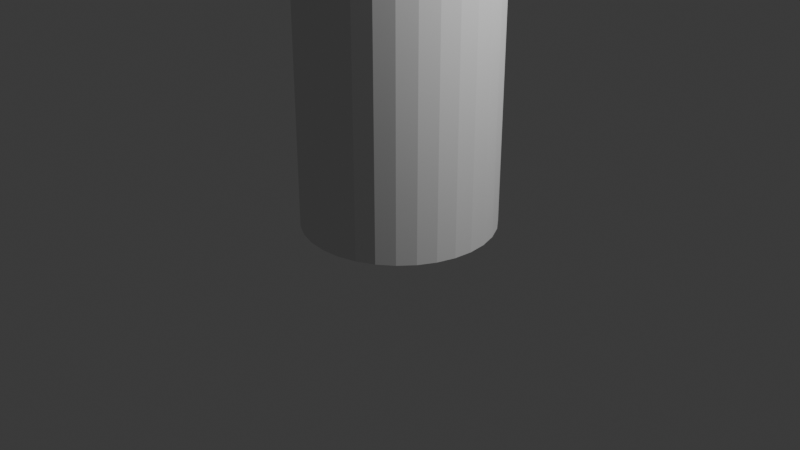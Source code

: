 # Source: warehouse1.blend  (saved by Blender 4.0.36; exported with 4.5.12 LTS)
import bpy
from mathutils import Matrix  # noqa: F401  (used for matrix-valued properties, if any)

bpy.ops.wm.read_factory_settings(use_empty=True)
scene = bpy.context.scene
scene.name = 'Scene'

# ---- collections
col_collection = bpy.data.collections.new('Collection'); scene.collection.children.link(col_collection)
col_midshelf = bpy.data.collections.new('midshelf'); scene.collection.children.link(col_midshelf)

# ---- world
world_world = bpy.data.worlds.new('World'); scene.world = world_world
world_world.use_nodes = True; world_world.node_tree.nodes.clear()
_N = world_world.node_tree.nodes; _L = world_world.node_tree.links
n0 = _N.new('ShaderNodeOutputWorld'); n0.name = 'World Output'; n0.location = (300, 300)
n1 = _N.new('ShaderNodeBackground'); n1.name = 'Background'; n1.location = (10, 300)
n1.inputs[0].default_value = (0.05088, 0.05088, 0.05088, 1.0)
_L.new(n1.outputs[0], n0.inputs[0])
n0.is_active_output = True
world_world.color = (0.05088, 0.05088, 0.05088)
world_world.use_sun_shadow = False
world_world.sun_shadow_jitter_overblur = 0.0

# ---- cameras
cam_camera = bpy.data.cameras.new('Camera')
cam_camera.clip_end = 100.0
cam_camera.ortho_scale = 7.314

# ---- lights
light_light = bpy.data.lights.new('Light', 'POINT')
light_light.transmission_factor = 0.0
light_light.use_soft_falloff = False
light_light.energy = 1000.0
light_light.shadow_soft_size = 0.1
light_light.shadow_maximum_resolution = 0.006
light_light.use_absolute_resolution = True

# ---- meshes
me_cube_001 = bpy.data.meshes.new('Cube.001')
me_cube_001.from_pydata([(-1.0, -1.0, -3.0), (-1.0, -1.0, 3.0), (-1.0, 1.0, -3.0), (-1.0, 1.0, 3.0), (1.0, -1.0, -3.0), (1.0, -1.0, 3.0), (1.0, 1.0, -3.0), (1.0, 1.0, 3.0)], [], [(0, 1, 3, 2), (2, 3, 7, 6), (6, 7, 5, 4), (4, 5, 1, 0), (2, 6, 4, 0), (7, 3, 1, 5)])
_uv = me_cube_001.uv_layers.new(name='UVMap')
_uv.uv.foreach_set('vector', [0.375, 0.0, 0.625, 0.0, 0.625, 0.25, 0.375, 0.25, 0.375, 0.25, 0.625, 0.25, 0.625, 0.5, 0.375, 0.5, 0.375, 0.5, 0.625, 0.5, 0.625, 0.75, 0.375, 0.75, 0.375, 0.75, 0.625, 0.75, 0.625, 1.0, 0.375, 1.0, 0.125, 0.5, 0.375, 0.5, 0.375, 0.75, 0.125, 0.75, 0.625, 0.5, 0.875, 0.5, 0.875, 0.75, 0.625, 0.75])
me_cube_001.update()
me_cylinder = bpy.data.meshes.new('Cylinder')
me_cylinder.from_pydata([(7.7e-10, 1.0, -50.0), (7.7e-10, 1.0, 50.0), (0.1951, 0.9808, -50.0), (0.1951, 0.9808, 50.0), (0.3827, 0.9239, -50.0), (0.3827, 0.9239, 50.0), (0.5556, 0.8315, -50.0), (0.5556, 0.8315, 50.0), (0.7071, 0.7071, -50.0), (0.7071, 0.7071, 50.0), (0.8315, 0.5556, -50.0), (0.8315, 0.5556, 50.0), (0.9239, 0.3827, -50.0), (0.9239, 0.3827, 50.0), (0.9808, 0.1951, -50.0), (0.9808, 0.1951, 50.0), (1.0, -2.688e-09, -50.0), (1.0, -2.688e-09, 50.0), (0.9808, -0.1951, -50.0), (0.9808, -0.1951, 50.0), (0.9239, -0.3827, -50.0), (0.9239, -0.3827, 50.0), (0.8315, -0.5556, -50.0), (0.8315, -0.5556, 50.0), (0.7071, -0.7071, -50.0), (0.7071, -0.7071, 50.0), (0.5556, -0.8315, -50.0), (0.5556, -0.8315, 50.0), (0.3827, -0.9239, -50.0), (0.3827, -0.9239, 50.0), (0.1951, -0.9808, -50.0), (0.1951, -0.9808, 50.0), (7.7e-10, -1.0, -50.0), (7.7e-10, -1.0, 50.0), (-0.1951, -0.9808, -50.0), (-0.1951, -0.9808, 50.0), (-0.3827, -0.9239, -50.0), (-0.3827, -0.9239, 50.0), (-0.5556, -0.8315, -50.0), (-0.5556, -0.8315, 50.0), (-0.7071, -0.7071, -50.0), (-0.7071, -0.7071, 50.0), (-0.8315, -0.5556, -50.0), (-0.8315, -0.5556, 50.0), (-0.9239, -0.3827, -50.0), (-0.9239, -0.3827, 50.0), (-0.9808, -0.1951, -50.0), (-0.9808, -0.1951, 50.0), (-1.0, -2.688e-09, -50.0), (-1.0, -2.688e-09, 50.0), (-0.9808, 0.1951, -50.0), (-0.9808, 0.1951, 50.0), (-0.9239, 0.3827, -50.0), (-0.9239, 0.3827, 50.0), (-0.8315, 0.5556, -50.0), (-0.8315, 0.5556, 50.0), (-0.7071, 0.7071, -50.0), (-0.7071, 0.7071, 50.0), (-0.5556, 0.8315, -50.0), (-0.5556, 0.8315, 50.0), (-0.3827, 0.9239, -50.0), (-0.3827, 0.9239, 50.0), (-0.1951, 0.9808, -50.0), (-0.1951, 0.9808, 50.0)], [], [(0, 1, 3, 2), (2, 3, 5, 4), (4, 5, 7, 6), (6, 7, 9, 8), (8, 9, 11, 10), (10, 11, 13, 12), (12, 13, 15, 14), (14, 15, 17, 16), (16, 17, 19, 18), (18, 19, 21, 20), (20, 21, 23, 22), (22, 23, 25, 24), (24, 25, 27, 26), (26, 27, 29, 28), (28, 29, 31, 30), (30, 31, 33, 32), (32, 33, 35, 34), (34, 35, 37, 36), (36, 37, 39, 38), (38, 39, 41, 40), (40, 41, 43, 42), (42, 43, 45, 44), (44, 45, 47, 46), (46, 47, 49, 48), (48, 49, 51, 50), (50, 51, 53, 52), (52, 53, 55, 54), (54, 55, 57, 56), (56, 57, 59, 58), (58, 59, 61, 60), (3, 1, 63, 61, 59, 57, 55, 53, 51, 49, 47, 45, 43, 41, 39, 37, 35, 33, 31, 29, 27, 25, 23, 21, 19, 17, 15, 13, 11, 9, 7, 5), (60, 61, 63, 62), (62, 63, 1, 0), (0, 2, 4, 6, 8, 10, 12, 14, 16, 18, 20, 22, 24, 26, 28, 30, 32, 34, 36, 38, 40, 42, 44, 46, 48, 50, 52, 54, 56, 58, 60, 62)])
_uv = me_cylinder.uv_layers.new(name='UVMap')
_uv.uv.foreach_set('vector', [1.0, 0.5, 1.0, 1.0, 0.9688, 1.0, 0.9688, 0.5, 0.9688, 0.5, 0.9688, 1.0, 0.9375, 1.0, 0.9375, 0.5, 0.9375, 0.5, 0.9375, 1.0, 0.9062, 1.0, 0.9062, 0.5, 0.9062, 0.5, 0.9062, 1.0, 0.875, 1.0, 0.875, 0.5, 0.875, 0.5, 0.875, 1.0, 0.8438, 1.0, 0.8438, 0.5, 0.8438, 0.5, 0.8438, 1.0, 0.8125, 1.0, 0.8125, 0.5, 0.8125, 0.5, 0.8125, 1.0, 0.7812, 1.0, 0.7812, 0.5, 0.7812, 0.5, 0.7812, 1.0, 0.75, 1.0, 0.75, 0.5, 0.75, 0.5, 0.75, 1.0, 0.7188, 1.0, 0.7188, 0.5, 0.7188, 0.5, 0.7188, 1.0, 0.6875, 1.0, 0.6875, 0.5, 0.6875, 0.5, 0.6875, 1.0, 0.6562, 1.0, 0.6562, 0.5, 0.6562, 0.5, 0.6562, 1.0, 0.625, 1.0, 0.625, 0.5, 0.625, 0.5, 0.625, 1.0, 0.5938, 1.0, 0.5938, 0.5, 0.5938, 0.5, 0.5938, 1.0, 0.5625, 1.0, 0.5625, 0.5, 0.5625, 0.5, 0.5625, 1.0, 0.5312, 1.0, 0.5312, 0.5, 0.5312, 0.5, 0.5312, 1.0, 0.5, 1.0, 0.5, 0.5, 0.5, 0.5, 0.5, 1.0, 0.4688, 1.0, 0.4688, 0.5, 0.4688, 0.5, 0.4688, 1.0, 0.4375, 1.0, 0.4375, 0.5, 0.4375, 0.5, 0.4375, 1.0, 0.4062, 1.0, 0.4062, 0.5, 0.4062, 0.5, 0.4062, 1.0, 0.375, 1.0, 0.375, 0.5, 0.375, 0.5, 0.375, 1.0, 0.3438, 1.0, 0.3438, 0.5, 0.3438, 0.5, 0.3438, 1.0, 0.3125, 1.0, 0.3125, 0.5, 0.3125, 0.5, 0.3125, 1.0, 0.2812, 1.0, 0.2812, 0.5, 0.2812, 0.5, 0.2812, 1.0, 0.25, 1.0, 0.25, 0.5, 0.25, 0.5, 0.25, 1.0, 0.2188, 1.0, 0.2188, 0.5, 0.2188, 0.5, 0.2188, 1.0, 0.1875, 1.0, 0.1875, 0.5, 0.1875, 0.5, 0.1875, 1.0, 0.1562, 1.0, 0.1562, 0.5, 0.1562, 0.5, 0.1562, 1.0, 0.125, 1.0, 0.125, 0.5, 0.125, 0.5, 0.125, 1.0, 0.09375, 1.0, 0.09375, 0.5, 0.09375, 0.5, 0.09375, 1.0, 0.0625, 1.0, 0.0625, 0.5, 0.2968, 0.4854, 0.25, 0.49, 0.2032, 0.4854, 0.1582, 0.4717, 0.1167, 0.4496, 0.08029, 0.4197, 0.05045, 0.3833, 0.02827, 0.3418, 0.01461, 0.2968, 0.01, 0.25, 0.01461, 0.2032, 0.02827, 0.1582, 0.05045, 0.1167, 0.08029, 0.08029, 0.1167, 0.05045, 0.1582, 0.02827, 0.2032, 0.01461, 0.25, 0.01, 0.2968, 0.01461, 0.3418, 0.02827, 0.3833, 0.05045, 0.4197, 0.08029, 0.4496, 0.1167, 0.4717, 0.1582, 0.4854, 0.2032, 0.49, 0.25, 0.4854, 0.2968, 0.4717, 0.3418, 0.4496, 0.3833, 0.4197, 0.4197, 0.3833, 0.4496, 0.3418, 0.4717, 0.0625, 0.5, 0.0625, 1.0, 0.03125, 1.0, 0.03125, 0.5, 0.03125, 0.5, 0.03125, 1.0, 0.0, 1.0, 0.0, 0.5, 0.75, 0.49, 0.7968, 0.4854, 0.8418, 0.4717, 0.8833, 0.4496, 0.9197, 0.4197, 0.9496, 0.3833, 0.9717, 0.3418, 0.9854, 0.2968, 0.99, 0.25, 0.9854, 0.2032, 0.9717, 0.1582, 0.9496, 0.1167, 0.9197, 0.08029, 0.8833, 0.05045, 0.8418, 0.02827, 0.7968, 0.01461, 0.75, 0.01, 0.7032, 0.01461, 0.6582, 0.02827, 0.6167, 0.05045, 0.5803, 0.08029, 0.5504, 0.1167, 0.5283, 0.1582, 0.5146, 0.2032, 0.51, 0.25, 0.5146, 0.2968, 0.5283, 0.3418, 0.5504, 0.3833, 0.5803, 0.4197, 0.6167, 0.4496, 0.6582, 0.4717, 0.7032, 0.4854])
me_cylinder.update()
me_cube_003 = bpy.data.meshes.new('Cube.003')
me_cube_003.from_pydata([(-30.0, -5.0, -0.5), (-30.0, -5.0, 0.5), (-30.0, 5.0, -0.5), (-30.0, 5.0, 0.5), (30.0, -5.0, -0.5), (30.0, -5.0, 0.5), (30.0, 5.0, -0.5), (30.0, 5.0, 0.5)], [], [(0, 1, 3, 2), (2, 3, 7, 6), (6, 7, 5, 4), (4, 5, 1, 0), (2, 6, 4, 0), (7, 3, 1, 5)])
_uv = me_cube_003.uv_layers.new(name='UVMap')
_uv.uv.foreach_set('vector', [0.375, 0.0, 0.625, 0.0, 0.625, 0.25, 0.375, 0.25, 0.375, 0.25, 0.625, 0.25, 0.625, 0.5, 0.375, 0.5, 0.375, 0.5, 0.625, 0.5, 0.625, 0.75, 0.375, 0.75, 0.375, 0.75, 0.625, 0.75, 0.625, 1.0, 0.375, 1.0, 0.125, 0.5, 0.375, 0.5, 0.375, 0.75, 0.125, 0.75, 0.625, 0.5, 0.875, 0.5, 0.875, 0.75, 0.625, 0.75])
me_cube_003.update()
me_cylinder_002 = bpy.data.meshes.new('Cylinder.002')
me_cylinder_002.from_pydata([(7.7e-10, 1.0, -50.0), (7.7e-10, 1.0, 50.0), (0.1951, 0.9808, -50.0), (0.1951, 0.9808, 50.0), (0.3827, 0.9239, -50.0), (0.3827, 0.9239, 50.0), (0.5556, 0.8315, -50.0), (0.5556, 0.8315, 50.0), (0.7071, 0.7071, -50.0), (0.7071, 0.7071, 50.0), (0.8315, 0.5556, -50.0), (0.8315, 0.5556, 50.0), (0.9239, 0.3827, -50.0), (0.9239, 0.3827, 50.0), (0.9808, 0.1951, -50.0), (0.9808, 0.1951, 50.0), (1.0, -2.688e-09, -50.0), (1.0, -2.688e-09, 50.0), (0.9808, -0.1951, -50.0), (0.9808, -0.1951, 50.0), (0.9239, -0.3827, -50.0), (0.9239, -0.3827, 50.0), (0.8315, -0.5556, -50.0), (0.8315, -0.5556, 50.0), (0.7071, -0.7071, -50.0), (0.7071, -0.7071, 50.0), (0.5556, -0.8315, -50.0), (0.5556, -0.8315, 50.0), (0.3827, -0.9239, -50.0), (0.3827, -0.9239, 50.0), (0.1951, -0.9808, -50.0), (0.1951, -0.9808, 50.0), (7.7e-10, -1.0, -50.0), (7.7e-10, -1.0, 50.0), (-0.1951, -0.9808, -50.0), (-0.1951, -0.9808, 50.0), (-0.3827, -0.9239, -50.0), (-0.3827, -0.9239, 50.0), (-0.5556, -0.8315, -50.0), (-0.5556, -0.8315, 50.0), (-0.7071, -0.7071, -50.0), (-0.7071, -0.7071, 50.0), (-0.8315, -0.5556, -50.0), (-0.8315, -0.5556, 50.0), (-0.9239, -0.3827, -50.0), (-0.9239, -0.3827, 50.0), (-0.9808, -0.1951, -50.0), (-0.9808, -0.1951, 50.0), (-1.0, -2.688e-09, -50.0), (-1.0, -2.688e-09, 50.0), (-0.9808, 0.1951, -50.0), (-0.9808, 0.1951, 50.0), (-0.9239, 0.3827, -50.0), (-0.9239, 0.3827, 50.0), (-0.8315, 0.5556, -50.0), (-0.8315, 0.5556, 50.0), (-0.7071, 0.7071, -50.0), (-0.7071, 0.7071, 50.0), (-0.5556, 0.8315, -50.0), (-0.5556, 0.8315, 50.0), (-0.3827, 0.9239, -50.0), (-0.3827, 0.9239, 50.0), (-0.1951, 0.9808, -50.0), (-0.1951, 0.9808, 50.0)], [], [(0, 1, 3, 2), (2, 3, 5, 4), (4, 5, 7, 6), (6, 7, 9, 8), (8, 9, 11, 10), (10, 11, 13, 12), (12, 13, 15, 14), (14, 15, 17, 16), (16, 17, 19, 18), (18, 19, 21, 20), (20, 21, 23, 22), (22, 23, 25, 24), (24, 25, 27, 26), (26, 27, 29, 28), (28, 29, 31, 30), (30, 31, 33, 32), (32, 33, 35, 34), (34, 35, 37, 36), (36, 37, 39, 38), (38, 39, 41, 40), (40, 41, 43, 42), (42, 43, 45, 44), (44, 45, 47, 46), (46, 47, 49, 48), (48, 49, 51, 50), (50, 51, 53, 52), (52, 53, 55, 54), (54, 55, 57, 56), (56, 57, 59, 58), (58, 59, 61, 60), (3, 1, 63, 61, 59, 57, 55, 53, 51, 49, 47, 45, 43, 41, 39, 37, 35, 33, 31, 29, 27, 25, 23, 21, 19, 17, 15, 13, 11, 9, 7, 5), (60, 61, 63, 62), (62, 63, 1, 0), (0, 2, 4, 6, 8, 10, 12, 14, 16, 18, 20, 22, 24, 26, 28, 30, 32, 34, 36, 38, 40, 42, 44, 46, 48, 50, 52, 54, 56, 58, 60, 62)])
_uv = me_cylinder_002.uv_layers.new(name='UVMap')
_uv.uv.foreach_set('vector', [1.0, 0.5, 1.0, 1.0, 0.9688, 1.0, 0.9688, 0.5, 0.9688, 0.5, 0.9688, 1.0, 0.9375, 1.0, 0.9375, 0.5, 0.9375, 0.5, 0.9375, 1.0, 0.9062, 1.0, 0.9062, 0.5, 0.9062, 0.5, 0.9062, 1.0, 0.875, 1.0, 0.875, 0.5, 0.875, 0.5, 0.875, 1.0, 0.8438, 1.0, 0.8438, 0.5, 0.8438, 0.5, 0.8438, 1.0, 0.8125, 1.0, 0.8125, 0.5, 0.8125, 0.5, 0.8125, 1.0, 0.7812, 1.0, 0.7812, 0.5, 0.7812, 0.5, 0.7812, 1.0, 0.75, 1.0, 0.75, 0.5, 0.75, 0.5, 0.75, 1.0, 0.7188, 1.0, 0.7188, 0.5, 0.7188, 0.5, 0.7188, 1.0, 0.6875, 1.0, 0.6875, 0.5, 0.6875, 0.5, 0.6875, 1.0, 0.6562, 1.0, 0.6562, 0.5, 0.6562, 0.5, 0.6562, 1.0, 0.625, 1.0, 0.625, 0.5, 0.625, 0.5, 0.625, 1.0, 0.5938, 1.0, 0.5938, 0.5, 0.5938, 0.5, 0.5938, 1.0, 0.5625, 1.0, 0.5625, 0.5, 0.5625, 0.5, 0.5625, 1.0, 0.5312, 1.0, 0.5312, 0.5, 0.5312, 0.5, 0.5312, 1.0, 0.5, 1.0, 0.5, 0.5, 0.5, 0.5, 0.5, 1.0, 0.4688, 1.0, 0.4688, 0.5, 0.4688, 0.5, 0.4688, 1.0, 0.4375, 1.0, 0.4375, 0.5, 0.4375, 0.5, 0.4375, 1.0, 0.4062, 1.0, 0.4062, 0.5, 0.4062, 0.5, 0.4062, 1.0, 0.375, 1.0, 0.375, 0.5, 0.375, 0.5, 0.375, 1.0, 0.3438, 1.0, 0.3438, 0.5, 0.3438, 0.5, 0.3438, 1.0, 0.3125, 1.0, 0.3125, 0.5, 0.3125, 0.5, 0.3125, 1.0, 0.2812, 1.0, 0.2812, 0.5, 0.2812, 0.5, 0.2812, 1.0, 0.25, 1.0, 0.25, 0.5, 0.25, 0.5, 0.25, 1.0, 0.2188, 1.0, 0.2188, 0.5, 0.2188, 0.5, 0.2188, 1.0, 0.1875, 1.0, 0.1875, 0.5, 0.1875, 0.5, 0.1875, 1.0, 0.1562, 1.0, 0.1562, 0.5, 0.1562, 0.5, 0.1562, 1.0, 0.125, 1.0, 0.125, 0.5, 0.125, 0.5, 0.125, 1.0, 0.09375, 1.0, 0.09375, 0.5, 0.09375, 0.5, 0.09375, 1.0, 0.0625, 1.0, 0.0625, 0.5, 0.2968, 0.4854, 0.25, 0.49, 0.2032, 0.4854, 0.1582, 0.4717, 0.1167, 0.4496, 0.08029, 0.4197, 0.05045, 0.3833, 0.02827, 0.3418, 0.01461, 0.2968, 0.01, 0.25, 0.01461, 0.2032, 0.02827, 0.1582, 0.05045, 0.1167, 0.08029, 0.08029, 0.1167, 0.05045, 0.1582, 0.02827, 0.2032, 0.01461, 0.25, 0.01, 0.2968, 0.01461, 0.3418, 0.02827, 0.3833, 0.05045, 0.4197, 0.08029, 0.4496, 0.1167, 0.4717, 0.1582, 0.4854, 0.2032, 0.49, 0.25, 0.4854, 0.2968, 0.4717, 0.3418, 0.4496, 0.3833, 0.4197, 0.4197, 0.3833, 0.4496, 0.3418, 0.4717, 0.0625, 0.5, 0.0625, 1.0, 0.03125, 1.0, 0.03125, 0.5, 0.03125, 0.5, 0.03125, 1.0, 0.0, 1.0, 0.0, 0.5, 0.75, 0.49, 0.7968, 0.4854, 0.8418, 0.4717, 0.8833, 0.4496, 0.9197, 0.4197, 0.9496, 0.3833, 0.9717, 0.3418, 0.9854, 0.2968, 0.99, 0.25, 0.9854, 0.2032, 0.9717, 0.1582, 0.9496, 0.1167, 0.9197, 0.08029, 0.8833, 0.05045, 0.8418, 0.02827, 0.7968, 0.01461, 0.75, 0.01, 0.7032, 0.01461, 0.6582, 0.02827, 0.6167, 0.05045, 0.5803, 0.08029, 0.5504, 0.1167, 0.5283, 0.1582, 0.5146, 0.2032, 0.51, 0.25, 0.5146, 0.2968, 0.5283, 0.3418, 0.5504, 0.3833, 0.5803, 0.4197, 0.6167, 0.4496, 0.6582, 0.4717, 0.7032, 0.4854])
me_cylinder_002.update()
me_cylinder_003 = bpy.data.meshes.new('Cylinder.003')
me_cylinder_003.from_pydata([(7.7e-10, 1.0, -50.0), (7.7e-10, 1.0, 50.0), (0.1951, 0.9808, -50.0), (0.1951, 0.9808, 50.0), (0.3827, 0.9239, -50.0), (0.3827, 0.9239, 50.0), (0.5556, 0.8315, -50.0), (0.5556, 0.8315, 50.0), (0.7071, 0.7071, -50.0), (0.7071, 0.7071, 50.0), (0.8315, 0.5556, -50.0), (0.8315, 0.5556, 50.0), (0.9239, 0.3827, -50.0), (0.9239, 0.3827, 50.0), (0.9808, 0.1951, -50.0), (0.9808, 0.1951, 50.0), (1.0, -2.688e-09, -50.0), (1.0, -2.688e-09, 50.0), (0.9808, -0.1951, -50.0), (0.9808, -0.1951, 50.0), (0.9239, -0.3827, -50.0), (0.9239, -0.3827, 50.0), (0.8315, -0.5556, -50.0), (0.8315, -0.5556, 50.0), (0.7071, -0.7071, -50.0), (0.7071, -0.7071, 50.0), (0.5556, -0.8315, -50.0), (0.5556, -0.8315, 50.0), (0.3827, -0.9239, -50.0), (0.3827, -0.9239, 50.0), (0.1951, -0.9808, -50.0), (0.1951, -0.9808, 50.0), (7.7e-10, -1.0, -50.0), (7.7e-10, -1.0, 50.0), (-0.1951, -0.9808, -50.0), (-0.1951, -0.9808, 50.0), (-0.3827, -0.9239, -50.0), (-0.3827, -0.9239, 50.0), (-0.5556, -0.8315, -50.0), (-0.5556, -0.8315, 50.0), (-0.7071, -0.7071, -50.0), (-0.7071, -0.7071, 50.0), (-0.8315, -0.5556, -50.0), (-0.8315, -0.5556, 50.0), (-0.9239, -0.3827, -50.0), (-0.9239, -0.3827, 50.0), (-0.9808, -0.1951, -50.0), (-0.9808, -0.1951, 50.0), (-1.0, -2.688e-09, -50.0), (-1.0, -2.688e-09, 50.0), (-0.9808, 0.1951, -50.0), (-0.9808, 0.1951, 50.0), (-0.9239, 0.3827, -50.0), (-0.9239, 0.3827, 50.0), (-0.8315, 0.5556, -50.0), (-0.8315, 0.5556, 50.0), (-0.7071, 0.7071, -50.0), (-0.7071, 0.7071, 50.0), (-0.5556, 0.8315, -50.0), (-0.5556, 0.8315, 50.0), (-0.3827, 0.9239, -50.0), (-0.3827, 0.9239, 50.0), (-0.1951, 0.9808, -50.0), (-0.1951, 0.9808, 50.0)], [], [(0, 1, 3, 2), (2, 3, 5, 4), (4, 5, 7, 6), (6, 7, 9, 8), (8, 9, 11, 10), (10, 11, 13, 12), (12, 13, 15, 14), (14, 15, 17, 16), (16, 17, 19, 18), (18, 19, 21, 20), (20, 21, 23, 22), (22, 23, 25, 24), (24, 25, 27, 26), (26, 27, 29, 28), (28, 29, 31, 30), (30, 31, 33, 32), (32, 33, 35, 34), (34, 35, 37, 36), (36, 37, 39, 38), (38, 39, 41, 40), (40, 41, 43, 42), (42, 43, 45, 44), (44, 45, 47, 46), (46, 47, 49, 48), (48, 49, 51, 50), (50, 51, 53, 52), (52, 53, 55, 54), (54, 55, 57, 56), (56, 57, 59, 58), (58, 59, 61, 60), (3, 1, 63, 61, 59, 57, 55, 53, 51, 49, 47, 45, 43, 41, 39, 37, 35, 33, 31, 29, 27, 25, 23, 21, 19, 17, 15, 13, 11, 9, 7, 5), (60, 61, 63, 62), (62, 63, 1, 0), (0, 2, 4, 6, 8, 10, 12, 14, 16, 18, 20, 22, 24, 26, 28, 30, 32, 34, 36, 38, 40, 42, 44, 46, 48, 50, 52, 54, 56, 58, 60, 62)])
_uv = me_cylinder_003.uv_layers.new(name='UVMap')
_uv.uv.foreach_set('vector', [1.0, 0.5, 1.0, 1.0, 0.9688, 1.0, 0.9688, 0.5, 0.9688, 0.5, 0.9688, 1.0, 0.9375, 1.0, 0.9375, 0.5, 0.9375, 0.5, 0.9375, 1.0, 0.9062, 1.0, 0.9062, 0.5, 0.9062, 0.5, 0.9062, 1.0, 0.875, 1.0, 0.875, 0.5, 0.875, 0.5, 0.875, 1.0, 0.8438, 1.0, 0.8438, 0.5, 0.8438, 0.5, 0.8438, 1.0, 0.8125, 1.0, 0.8125, 0.5, 0.8125, 0.5, 0.8125, 1.0, 0.7812, 1.0, 0.7812, 0.5, 0.7812, 0.5, 0.7812, 1.0, 0.75, 1.0, 0.75, 0.5, 0.75, 0.5, 0.75, 1.0, 0.7188, 1.0, 0.7188, 0.5, 0.7188, 0.5, 0.7188, 1.0, 0.6875, 1.0, 0.6875, 0.5, 0.6875, 0.5, 0.6875, 1.0, 0.6562, 1.0, 0.6562, 0.5, 0.6562, 0.5, 0.6562, 1.0, 0.625, 1.0, 0.625, 0.5, 0.625, 0.5, 0.625, 1.0, 0.5938, 1.0, 0.5938, 0.5, 0.5938, 0.5, 0.5938, 1.0, 0.5625, 1.0, 0.5625, 0.5, 0.5625, 0.5, 0.5625, 1.0, 0.5312, 1.0, 0.5312, 0.5, 0.5312, 0.5, 0.5312, 1.0, 0.5, 1.0, 0.5, 0.5, 0.5, 0.5, 0.5, 1.0, 0.4688, 1.0, 0.4688, 0.5, 0.4688, 0.5, 0.4688, 1.0, 0.4375, 1.0, 0.4375, 0.5, 0.4375, 0.5, 0.4375, 1.0, 0.4062, 1.0, 0.4062, 0.5, 0.4062, 0.5, 0.4062, 1.0, 0.375, 1.0, 0.375, 0.5, 0.375, 0.5, 0.375, 1.0, 0.3438, 1.0, 0.3438, 0.5, 0.3438, 0.5, 0.3438, 1.0, 0.3125, 1.0, 0.3125, 0.5, 0.3125, 0.5, 0.3125, 1.0, 0.2812, 1.0, 0.2812, 0.5, 0.2812, 0.5, 0.2812, 1.0, 0.25, 1.0, 0.25, 0.5, 0.25, 0.5, 0.25, 1.0, 0.2188, 1.0, 0.2188, 0.5, 0.2188, 0.5, 0.2188, 1.0, 0.1875, 1.0, 0.1875, 0.5, 0.1875, 0.5, 0.1875, 1.0, 0.1562, 1.0, 0.1562, 0.5, 0.1562, 0.5, 0.1562, 1.0, 0.125, 1.0, 0.125, 0.5, 0.125, 0.5, 0.125, 1.0, 0.09375, 1.0, 0.09375, 0.5, 0.09375, 0.5, 0.09375, 1.0, 0.0625, 1.0, 0.0625, 0.5, 0.2968, 0.4854, 0.25, 0.49, 0.2032, 0.4854, 0.1582, 0.4717, 0.1167, 0.4496, 0.08029, 0.4197, 0.05045, 0.3833, 0.02827, 0.3418, 0.01461, 0.2968, 0.01, 0.25, 0.01461, 0.2032, 0.02827, 0.1582, 0.05045, 0.1167, 0.08029, 0.08029, 0.1167, 0.05045, 0.1582, 0.02827, 0.2032, 0.01461, 0.25, 0.01, 0.2968, 0.01461, 0.3418, 0.02827, 0.3833, 0.05045, 0.4197, 0.08029, 0.4496, 0.1167, 0.4717, 0.1582, 0.4854, 0.2032, 0.49, 0.25, 0.4854, 0.2968, 0.4717, 0.3418, 0.4496, 0.3833, 0.4197, 0.4197, 0.3833, 0.4496, 0.3418, 0.4717, 0.0625, 0.5, 0.0625, 1.0, 0.03125, 1.0, 0.03125, 0.5, 0.03125, 0.5, 0.03125, 1.0, 0.0, 1.0, 0.0, 0.5, 0.75, 0.49, 0.7968, 0.4854, 0.8418, 0.4717, 0.8833, 0.4496, 0.9197, 0.4197, 0.9496, 0.3833, 0.9717, 0.3418, 0.9854, 0.2968, 0.99, 0.25, 0.9854, 0.2032, 0.9717, 0.1582, 0.9496, 0.1167, 0.9197, 0.08029, 0.8833, 0.05045, 0.8418, 0.02827, 0.7968, 0.01461, 0.75, 0.01, 0.7032, 0.01461, 0.6582, 0.02827, 0.6167, 0.05045, 0.5803, 0.08029, 0.5504, 0.1167, 0.5283, 0.1582, 0.5146, 0.2032, 0.51, 0.25, 0.5146, 0.2968, 0.5283, 0.3418, 0.5504, 0.3833, 0.5803, 0.4197, 0.6167, 0.4496, 0.6582, 0.4717, 0.7032, 0.4854])
me_cylinder_003.update()
me_cylinder_004 = bpy.data.meshes.new('Cylinder.004')
me_cylinder_004.from_pydata([(7.7e-10, 1.0, -50.0), (7.7e-10, 1.0, 50.0), (0.1951, 0.9808, -50.0), (0.1951, 0.9808, 50.0), (0.3827, 0.9239, -50.0), (0.3827, 0.9239, 50.0), (0.5556, 0.8315, -50.0), (0.5556, 0.8315, 50.0), (0.7071, 0.7071, -50.0), (0.7071, 0.7071, 50.0), (0.8315, 0.5556, -50.0), (0.8315, 0.5556, 50.0), (0.9239, 0.3827, -50.0), (0.9239, 0.3827, 50.0), (0.9808, 0.1951, -50.0), (0.9808, 0.1951, 50.0), (1.0, -2.688e-09, -50.0), (1.0, -2.688e-09, 50.0), (0.9808, -0.1951, -50.0), (0.9808, -0.1951, 50.0), (0.9239, -0.3827, -50.0), (0.9239, -0.3827, 50.0), (0.8315, -0.5556, -50.0), (0.8315, -0.5556, 50.0), (0.7071, -0.7071, -50.0), (0.7071, -0.7071, 50.0), (0.5556, -0.8315, -50.0), (0.5556, -0.8315, 50.0), (0.3827, -0.9239, -50.0), (0.3827, -0.9239, 50.0), (0.1951, -0.9808, -50.0), (0.1951, -0.9808, 50.0), (7.7e-10, -1.0, -50.0), (7.7e-10, -1.0, 50.0), (-0.1951, -0.9808, -50.0), (-0.1951, -0.9808, 50.0), (-0.3827, -0.9239, -50.0), (-0.3827, -0.9239, 50.0), (-0.5556, -0.8315, -50.0), (-0.5556, -0.8315, 50.0), (-0.7071, -0.7071, -50.0), (-0.7071, -0.7071, 50.0), (-0.8315, -0.5556, -50.0), (-0.8315, -0.5556, 50.0), (-0.9239, -0.3827, -50.0), (-0.9239, -0.3827, 50.0), (-0.9808, -0.1951, -50.0), (-0.9808, -0.1951, 50.0), (-1.0, -2.688e-09, -50.0), (-1.0, -2.688e-09, 50.0), (-0.9808, 0.1951, -50.0), (-0.9808, 0.1951, 50.0), (-0.9239, 0.3827, -50.0), (-0.9239, 0.3827, 50.0), (-0.8315, 0.5556, -50.0), (-0.8315, 0.5556, 50.0), (-0.7071, 0.7071, -50.0), (-0.7071, 0.7071, 50.0), (-0.5556, 0.8315, -50.0), (-0.5556, 0.8315, 50.0), (-0.3827, 0.9239, -50.0), (-0.3827, 0.9239, 50.0), (-0.1951, 0.9808, -50.0), (-0.1951, 0.9808, 50.0)], [], [(0, 1, 3, 2), (2, 3, 5, 4), (4, 5, 7, 6), (6, 7, 9, 8), (8, 9, 11, 10), (10, 11, 13, 12), (12, 13, 15, 14), (14, 15, 17, 16), (16, 17, 19, 18), (18, 19, 21, 20), (20, 21, 23, 22), (22, 23, 25, 24), (24, 25, 27, 26), (26, 27, 29, 28), (28, 29, 31, 30), (30, 31, 33, 32), (32, 33, 35, 34), (34, 35, 37, 36), (36, 37, 39, 38), (38, 39, 41, 40), (40, 41, 43, 42), (42, 43, 45, 44), (44, 45, 47, 46), (46, 47, 49, 48), (48, 49, 51, 50), (50, 51, 53, 52), (52, 53, 55, 54), (54, 55, 57, 56), (56, 57, 59, 58), (58, 59, 61, 60), (3, 1, 63, 61, 59, 57, 55, 53, 51, 49, 47, 45, 43, 41, 39, 37, 35, 33, 31, 29, 27, 25, 23, 21, 19, 17, 15, 13, 11, 9, 7, 5), (60, 61, 63, 62), (62, 63, 1, 0), (0, 2, 4, 6, 8, 10, 12, 14, 16, 18, 20, 22, 24, 26, 28, 30, 32, 34, 36, 38, 40, 42, 44, 46, 48, 50, 52, 54, 56, 58, 60, 62)])
_uv = me_cylinder_004.uv_layers.new(name='UVMap')
_uv.uv.foreach_set('vector', [1.0, 0.5, 1.0, 1.0, 0.9688, 1.0, 0.9688, 0.5, 0.9688, 0.5, 0.9688, 1.0, 0.9375, 1.0, 0.9375, 0.5, 0.9375, 0.5, 0.9375, 1.0, 0.9062, 1.0, 0.9062, 0.5, 0.9062, 0.5, 0.9062, 1.0, 0.875, 1.0, 0.875, 0.5, 0.875, 0.5, 0.875, 1.0, 0.8438, 1.0, 0.8438, 0.5, 0.8438, 0.5, 0.8438, 1.0, 0.8125, 1.0, 0.8125, 0.5, 0.8125, 0.5, 0.8125, 1.0, 0.7812, 1.0, 0.7812, 0.5, 0.7812, 0.5, 0.7812, 1.0, 0.75, 1.0, 0.75, 0.5, 0.75, 0.5, 0.75, 1.0, 0.7188, 1.0, 0.7188, 0.5, 0.7188, 0.5, 0.7188, 1.0, 0.6875, 1.0, 0.6875, 0.5, 0.6875, 0.5, 0.6875, 1.0, 0.6562, 1.0, 0.6562, 0.5, 0.6562, 0.5, 0.6562, 1.0, 0.625, 1.0, 0.625, 0.5, 0.625, 0.5, 0.625, 1.0, 0.5938, 1.0, 0.5938, 0.5, 0.5938, 0.5, 0.5938, 1.0, 0.5625, 1.0, 0.5625, 0.5, 0.5625, 0.5, 0.5625, 1.0, 0.5312, 1.0, 0.5312, 0.5, 0.5312, 0.5, 0.5312, 1.0, 0.5, 1.0, 0.5, 0.5, 0.5, 0.5, 0.5, 1.0, 0.4688, 1.0, 0.4688, 0.5, 0.4688, 0.5, 0.4688, 1.0, 0.4375, 1.0, 0.4375, 0.5, 0.4375, 0.5, 0.4375, 1.0, 0.4062, 1.0, 0.4062, 0.5, 0.4062, 0.5, 0.4062, 1.0, 0.375, 1.0, 0.375, 0.5, 0.375, 0.5, 0.375, 1.0, 0.3438, 1.0, 0.3438, 0.5, 0.3438, 0.5, 0.3438, 1.0, 0.3125, 1.0, 0.3125, 0.5, 0.3125, 0.5, 0.3125, 1.0, 0.2812, 1.0, 0.2812, 0.5, 0.2812, 0.5, 0.2812, 1.0, 0.25, 1.0, 0.25, 0.5, 0.25, 0.5, 0.25, 1.0, 0.2188, 1.0, 0.2188, 0.5, 0.2188, 0.5, 0.2188, 1.0, 0.1875, 1.0, 0.1875, 0.5, 0.1875, 0.5, 0.1875, 1.0, 0.1562, 1.0, 0.1562, 0.5, 0.1562, 0.5, 0.1562, 1.0, 0.125, 1.0, 0.125, 0.5, 0.125, 0.5, 0.125, 1.0, 0.09375, 1.0, 0.09375, 0.5, 0.09375, 0.5, 0.09375, 1.0, 0.0625, 1.0, 0.0625, 0.5, 0.2968, 0.4854, 0.25, 0.49, 0.2032, 0.4854, 0.1582, 0.4717, 0.1167, 0.4496, 0.08029, 0.4197, 0.05045, 0.3833, 0.02827, 0.3418, 0.01461, 0.2968, 0.01, 0.25, 0.01461, 0.2032, 0.02827, 0.1582, 0.05045, 0.1167, 0.08029, 0.08029, 0.1167, 0.05045, 0.1582, 0.02827, 0.2032, 0.01461, 0.25, 0.01, 0.2968, 0.01461, 0.3418, 0.02827, 0.3833, 0.05045, 0.4197, 0.08029, 0.4496, 0.1167, 0.4717, 0.1582, 0.4854, 0.2032, 0.49, 0.25, 0.4854, 0.2968, 0.4717, 0.3418, 0.4496, 0.3833, 0.4197, 0.4197, 0.3833, 0.4496, 0.3418, 0.4717, 0.0625, 0.5, 0.0625, 1.0, 0.03125, 1.0, 0.03125, 0.5, 0.03125, 0.5, 0.03125, 1.0, 0.0, 1.0, 0.0, 0.5, 0.75, 0.49, 0.7968, 0.4854, 0.8418, 0.4717, 0.8833, 0.4496, 0.9197, 0.4197, 0.9496, 0.3833, 0.9717, 0.3418, 0.9854, 0.2968, 0.99, 0.25, 0.9854, 0.2032, 0.9717, 0.1582, 0.9496, 0.1167, 0.9197, 0.08029, 0.8833, 0.05045, 0.8418, 0.02827, 0.7968, 0.01461, 0.75, 0.01, 0.7032, 0.01461, 0.6582, 0.02827, 0.6167, 0.05045, 0.5803, 0.08029, 0.5504, 0.1167, 0.5283, 0.1582, 0.5146, 0.2032, 0.51, 0.25, 0.5146, 0.2968, 0.5283, 0.3418, 0.5504, 0.3833, 0.5803, 0.4197, 0.6167, 0.4496, 0.6582, 0.4717, 0.7032, 0.4854])
me_cylinder_004.update()

# ---- objects
ob_player = bpy.data.objects.new('Player', me_cube_001)
ob_light = bpy.data.objects.new('Light', light_light)
ob_camera = bpy.data.objects.new('Camera', cam_camera)
ob_cylinder = bpy.data.objects.new('Cylinder', me_cylinder)
ob_cube_001 = bpy.data.objects.new('Cube.001', me_cube_003)
ob_cylinder_001 = bpy.data.objects.new('Cylinder.001', me_cylinder_002)
ob_cylinder_002 = bpy.data.objects.new('Cylinder.002', me_cylinder_003)
ob_cylinder_003 = bpy.data.objects.new('Cylinder.003', me_cylinder_004)

# ---- transforms, parenting, visibility, modifiers, constraints
ob_player.location = (-8.615, 1.969, 99.0)
ob_light.location = (4.076, 1.005, 5.904)
ob_light.rotation_euler = (0.6503, 0.05522, 1.866)
ob_light.lock_rotations_4d = False
ob_light.empty_display_type = 'ARROWS'
ob_light.color = (0.0, 0.0, 0.0, 0.0)
ob_light.lineart.crease_threshold = 0.0
ob_camera.location = (7.359, -6.926, 4.958)
ob_camera.rotation_euler = (1.109, 0.0, 0.8149)
ob_camera.lock_rotations_4d = False
ob_camera.empty_display_type = 'ARROWS'
ob_camera.color = (0.0, 0.0, 0.0, 0.0)
ob_camera.display_type = 'WIRE'
ob_camera.lineart.crease_threshold = 0.0
ob_cylinder.location = (-5.892e-09, 16.0, 50.0)
ob_cube_001.location = (-30.0, 8.0, 95.0)
ob_cube_001.scale = (1.0, 1.6, 1.0)
ob_cylinder_001.location = (-5.892e-09, -2.9e-09, 50.0)
ob_cylinder_002.location = (-60.0, -2.9e-09, 50.0)
ob_cylinder_003.location = (-60.0, 16.0, 50.0)

# ---- collection membership
scene.collection.objects.link(ob_player)
col_collection.objects.link(ob_light)
col_collection.objects.link(ob_camera)
col_midshelf.objects.link(ob_cylinder)
col_midshelf.objects.link(ob_cube_001)
col_midshelf.objects.link(ob_cylinder_001)
col_midshelf.objects.link(ob_cylinder_002)
col_midshelf.objects.link(ob_cylinder_003)

# ---- scene / render settings (as saved in the file)
scene.camera = ob_camera
scene.frame_start = 1; scene.frame_end = 250; scene.frame_set(1)
scene.render.engine = 'BLENDER_EEVEE_NEXT'
scene.cycles.sampling_pattern = 'TABULATED_SOBOL'
bpy.context.view_layer.update()
